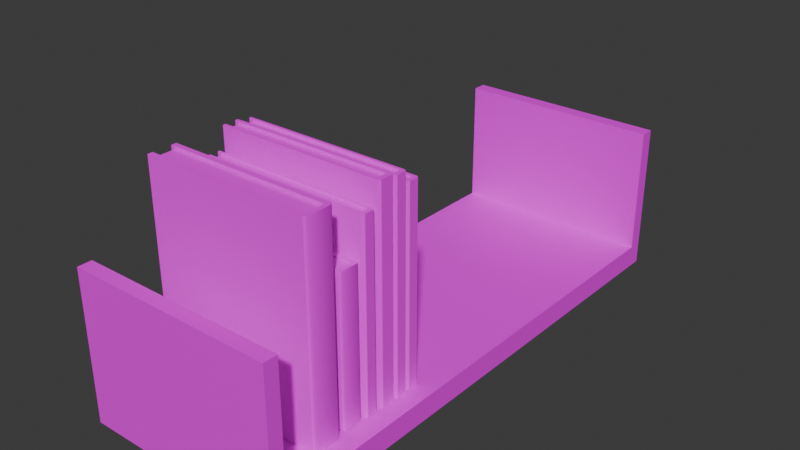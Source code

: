 # Source: bookcase2.blend  (saved by Blender 4.3.34; exported with 4.5.12 LTS)
import bpy
from mathutils import Matrix  # noqa: F401  (used for matrix-valued properties, if any)

bpy.ops.wm.read_factory_settings(use_empty=True)
scene = bpy.context.scene
scene.name = 'Scene'

# ---- collections
col_collection = bpy.data.collections.new('Collection'); scene.collection.children.link(col_collection)

# ---- images (referenced by path relative to the original .blend; pixels are not part of the script)
import os
ASSET_DIR = os.environ.get("B2B_ASSET_DIR", "")  # directory of the original .blend (textures are referenced by path, not embedded)
HERE = os.path.dirname(os.path.abspath(__file__))  # packed textures are extracted next to this script under _unpacked/

def load_image(name, relpath, width, height, colorspace="sRGB"):
    """Load a texture the original file referenced (path relative to the .blend, or extracted next to this script)."""
    p = next((c for c in (os.path.join(HERE, relpath), os.path.join(ASSET_DIR, relpath)) if relpath and os.path.exists(c)), "")
    if p:
        img = bpy.data.images.load(p, check_existing=True)
        img.name = name
    else:  # same state as the original file: an image datablock whose file is absent (Cycles renders it pink)
        img = bpy.data.images.new(name, width, height)
        img.source = "FILE"
        img.filepath = "//" + (relpath or name)
    img.colorspace_settings.name = colorspace
    return img
img_imphenziapalette01_png = load_image('ImphenziaPalette01.png', 'ImphenziaPalette01.png', 1024, 1024, 'sRGB')
img_imphenziapalette01_png_001 = load_image('ImphenziaPalette01.png.001', 'ImphenziaPalette01.png', 1024, 1024, 'sRGB')
img_imphenziapalette01_png_002 = load_image('ImphenziaPalette01.png.002', 'ImphenziaPalette01.png', 1024, 1024, 'sRGB')
img_imphenziapalette01_png_003 = load_image('ImphenziaPalette01.png.003', 'ImphenziaPalette01.png', 1024, 1024, 'sRGB')
img_imphenziapalette01_png_004 = load_image('ImphenziaPalette01.png.004', 'ImphenziaPalette01.png', 1024, 1024, 'sRGB')
img_imphenziapalette01_png_005 = load_image('ImphenziaPalette01.png.005', 'ImphenziaPalette01.png', 1024, 1024, 'sRGB')

# ---- materials (node trees are filled in below, after node groups)
mat_book_red = bpy.data.materials.new('book_red')
mat_book_red.alpha_threshold = 0.0
mat_book_red.roughness = 0.5
mat_book_red.line_color = (0.0, 0.0, 0.0, 1.0)
mat_bookcase = bpy.data.materials.new('bookcase')
mat_book_white = bpy.data.materials.new('book_white')
mat_book_white.alpha_threshold = 0.0
mat_book_white.roughness = 0.5
mat_book_white.line_color = (0.0, 0.0, 0.0, 1.0)
mat_book_blue = bpy.data.materials.new('book_blue')
mat_book_blue.alpha_threshold = 0.0
mat_book_blue.roughness = 0.5
mat_book_blue.line_color = (0.0, 0.0, 0.0, 1.0)
mat_book_green = bpy.data.materials.new('book_green')
mat_book_green.alpha_threshold = 0.0
mat_book_green.roughness = 0.5
mat_book_green.line_color = (0.0, 0.0, 0.0, 1.0)
mat_book_white_001 = bpy.data.materials.new('book_white.001')
mat_book_white_001.alpha_threshold = 0.0
mat_book_white_001.roughness = 0.5
mat_book_white_001.line_color = (0.0, 0.0, 0.0, 1.0)
mat_book_white_002 = bpy.data.materials.new('book_white.002')
mat_book_white_002.alpha_threshold = 0.0
mat_book_white_002.roughness = 0.5
mat_book_white_002.line_color = (0.0, 0.0, 0.0, 1.0)

# ---- node groups
ng_smooth_by_angle = bpy.data.node_groups.new('Smooth by Angle', 'GeometryNodeTree')
_s = ng_smooth_by_angle.interface.new_socket(name='Mesh', in_out='OUTPUT', socket_type='NodeSocketGeometry')
_s = ng_smooth_by_angle.interface.new_socket(name='Mesh', in_out='INPUT', socket_type='NodeSocketGeometry')
_s = ng_smooth_by_angle.interface.new_socket(name='Angle', in_out='INPUT', socket_type='NodeSocketFloat')
_s.subtype = 'ANGLE'
_s.default_value = 0.5236
_s.min_value = 0.0
_s.max_value = 3.142
_s.description = 'Maximum face angle for smooth edges'
_s = ng_smooth_by_angle.interface.new_socket(name='Ignore Sharpness', in_out='INPUT', socket_type='NodeSocketBool')
_s.force_non_field = True
ng_smooth_by_angle.description = 'Set the sharpness of mesh edges based on the angle between the neighboring faces'
ng_smooth_by_angle.is_modifier = True
_N = ng_smooth_by_angle.nodes; _L = ng_smooth_by_angle.links
n0 = _N.new('GeometryNodeSetShadeSmooth'); n0.name = 'Set Shade Smooth'; n0.location = (120, -80)
n0.domain = 'EDGE'
n1 = _N.new('GeometryNodeSetShadeSmooth'); n1.name = 'Set Shade Smooth.001'; n1.location = (300, -80)
n2 = _N.new('NodeGroupOutput'); n2.name = 'Group Output'; n2.location = (480, -80)
n3 = _N.new('GeometryNodeInputMeshEdgeAngle'); n3.name = 'Edge Angle'; n3.location = (-440, -240)
n4 = _N.new('NodeGroupInput'); n4.name = 'Group Input'; n4.location = (-80, -80)
n5 = _N.new('GeometryNodeInputEdgeSmooth'); n5.name = 'Is Edge Smooth'; n5.location = (-260, -120)
n6 = _N.new('GeometryNodeInputShadeSmooth'); n6.name = 'Is Shade Smooth'; n6.location = (-440, -397)
n7 = _N.new('FunctionNodeCompare'); n7.name = 'Compare'; n7.location = (-260, -260)
n7.operation = 'LESS_EQUAL'
n7.inputs[6].default_value = (0.0, 0.0, 0.0, 0.0)
n7.inputs[7].default_value = (0.0, 0.0, 0.0, 0.0)
n8 = _N.new('FunctionNodeBooleanMath'); n8.name = 'Boolean Math.001'; n8.location = (-80, -260)
n9 = _N.new('NodeGroupInput'); n9.name = 'Group Input.001'; n9.location = (-440, -329)
n10 = _N.new('NodeGroupInput'); n10.name = 'Group Input.002'; n10.location = (-259, -189)
n11 = _N.new('FunctionNodeBooleanMath'); n11.name = 'Boolean Math'; n11.location = (-80, -149)
n11.operation = 'OR'
n12 = _N.new('FunctionNodeBooleanMath'); n12.name = 'Boolean Math.002'; n12.location = (-260, -380)
n12.operation = 'OR'
n13 = _N.new('NodeGroupInput'); n13.name = 'Group Input.003'; n13.location = (-440, -460)
_L.new(n3.outputs[0], n7.inputs[0])
_L.new(n1.outputs[0], n2.inputs[0])
_L.new(n9.outputs[1], n7.inputs[1])
_L.new(n7.outputs[0], n8.inputs[0])
_L.new(n4.outputs[0], n0.inputs[0])
_L.new(n0.outputs[0], n1.inputs[0])
_L.new(n8.outputs[0], n0.inputs[2])
_L.new(n10.outputs[2], n11.inputs[1])
_L.new(n5.outputs[0], n11.inputs[0])
_L.new(n11.outputs[0], n0.inputs[1])
_L.new(n13.outputs[2], n12.inputs[1])
_L.new(n6.outputs[0], n12.inputs[0])
_L.new(n12.outputs[0], n8.inputs[1])
n2.is_active_output = True
ng_smooth_by_angle_001 = bpy.data.node_groups.new('Smooth by Angle.001', 'GeometryNodeTree')
_s = ng_smooth_by_angle_001.interface.new_socket(name='Mesh', in_out='OUTPUT', socket_type='NodeSocketGeometry')
_s = ng_smooth_by_angle_001.interface.new_socket(name='Mesh', in_out='INPUT', socket_type='NodeSocketGeometry')
_s = ng_smooth_by_angle_001.interface.new_socket(name='Angle', in_out='INPUT', socket_type='NodeSocketFloat')
_s.subtype = 'ANGLE'
_s.default_value = 0.5236
_s.min_value = 0.0
_s.max_value = 3.142
_s.description = 'Maximum face angle for smooth edges'
_s = ng_smooth_by_angle_001.interface.new_socket(name='Ignore Sharpness', in_out='INPUT', socket_type='NodeSocketBool')
_s.force_non_field = True
ng_smooth_by_angle_001.description = 'Set the sharpness of mesh edges based on the angle between the neighboring faces'
ng_smooth_by_angle_001.is_modifier = True
_N = ng_smooth_by_angle_001.nodes; _L = ng_smooth_by_angle_001.links
n0 = _N.new('GeometryNodeSetShadeSmooth'); n0.name = 'Set Shade Smooth'; n0.location = (120, -80)
n0.domain = 'EDGE'
n1 = _N.new('GeometryNodeSetShadeSmooth'); n1.name = 'Set Shade Smooth.001'; n1.location = (300, -80)
n2 = _N.new('NodeGroupOutput'); n2.name = 'Group Output'; n2.location = (480, -80)
n3 = _N.new('GeometryNodeInputMeshEdgeAngle'); n3.name = 'Edge Angle'; n3.location = (-440, -240)
n4 = _N.new('NodeGroupInput'); n4.name = 'Group Input'; n4.location = (-80, -80)
n5 = _N.new('GeometryNodeInputEdgeSmooth'); n5.name = 'Is Edge Smooth'; n5.location = (-260, -120)
n6 = _N.new('GeometryNodeInputShadeSmooth'); n6.name = 'Is Shade Smooth'; n6.location = (-440, -397)
n7 = _N.new('FunctionNodeCompare'); n7.name = 'Compare'; n7.location = (-260, -260)
n7.operation = 'LESS_EQUAL'
n7.inputs[6].default_value = (0.0, 0.0, 0.0, 0.0)
n7.inputs[7].default_value = (0.0, 0.0, 0.0, 0.0)
n8 = _N.new('FunctionNodeBooleanMath'); n8.name = 'Boolean Math.001'; n8.location = (-80, -260)
n9 = _N.new('NodeGroupInput'); n9.name = 'Group Input.001'; n9.location = (-440, -329)
n10 = _N.new('NodeGroupInput'); n10.name = 'Group Input.002'; n10.location = (-259, -189)
n11 = _N.new('FunctionNodeBooleanMath'); n11.name = 'Boolean Math'; n11.location = (-80, -149)
n11.operation = 'OR'
n12 = _N.new('FunctionNodeBooleanMath'); n12.name = 'Boolean Math.002'; n12.location = (-260, -380)
n12.operation = 'OR'
n13 = _N.new('NodeGroupInput'); n13.name = 'Group Input.003'; n13.location = (-440, -460)
_L.new(n3.outputs[0], n7.inputs[0])
_L.new(n1.outputs[0], n2.inputs[0])
_L.new(n9.outputs[1], n7.inputs[1])
_L.new(n7.outputs[0], n8.inputs[0])
_L.new(n4.outputs[0], n0.inputs[0])
_L.new(n0.outputs[0], n1.inputs[0])
_L.new(n8.outputs[0], n0.inputs[2])
_L.new(n10.outputs[2], n11.inputs[1])
_L.new(n5.outputs[0], n11.inputs[0])
_L.new(n11.outputs[0], n0.inputs[1])
_L.new(n13.outputs[2], n12.inputs[1])
_L.new(n6.outputs[0], n12.inputs[0])
_L.new(n12.outputs[0], n8.inputs[1])
n2.is_active_output = True
ng_smooth_by_angle_002 = bpy.data.node_groups.new('Smooth by Angle.002', 'GeometryNodeTree')
_s = ng_smooth_by_angle_002.interface.new_socket(name='Mesh', in_out='OUTPUT', socket_type='NodeSocketGeometry')
_s = ng_smooth_by_angle_002.interface.new_socket(name='Mesh', in_out='INPUT', socket_type='NodeSocketGeometry')
_s = ng_smooth_by_angle_002.interface.new_socket(name='Angle', in_out='INPUT', socket_type='NodeSocketFloat')
_s.subtype = 'ANGLE'
_s.default_value = 0.5236
_s.min_value = 0.0
_s.max_value = 3.142
_s.description = 'Maximum face angle for smooth edges'
_s = ng_smooth_by_angle_002.interface.new_socket(name='Ignore Sharpness', in_out='INPUT', socket_type='NodeSocketBool')
_s.force_non_field = True
ng_smooth_by_angle_002.description = 'Set the sharpness of mesh edges based on the angle between the neighboring faces'
ng_smooth_by_angle_002.is_modifier = True
_N = ng_smooth_by_angle_002.nodes; _L = ng_smooth_by_angle_002.links
n0 = _N.new('GeometryNodeSetShadeSmooth'); n0.name = 'Set Shade Smooth'; n0.location = (120, -80)
n0.domain = 'EDGE'
n1 = _N.new('GeometryNodeSetShadeSmooth'); n1.name = 'Set Shade Smooth.001'; n1.location = (300, -80)
n2 = _N.new('NodeGroupOutput'); n2.name = 'Group Output'; n2.location = (480, -80)
n3 = _N.new('GeometryNodeInputMeshEdgeAngle'); n3.name = 'Edge Angle'; n3.location = (-440, -240)
n4 = _N.new('NodeGroupInput'); n4.name = 'Group Input'; n4.location = (-80, -80)
n5 = _N.new('GeometryNodeInputEdgeSmooth'); n5.name = 'Is Edge Smooth'; n5.location = (-260, -120)
n6 = _N.new('GeometryNodeInputShadeSmooth'); n6.name = 'Is Shade Smooth'; n6.location = (-440, -397)
n7 = _N.new('FunctionNodeCompare'); n7.name = 'Compare'; n7.location = (-260, -260)
n7.operation = 'LESS_EQUAL'
n7.inputs[6].default_value = (0.0, 0.0, 0.0, 0.0)
n7.inputs[7].default_value = (0.0, 0.0, 0.0, 0.0)
n8 = _N.new('FunctionNodeBooleanMath'); n8.name = 'Boolean Math.001'; n8.location = (-80, -260)
n9 = _N.new('NodeGroupInput'); n9.name = 'Group Input.001'; n9.location = (-440, -329)
n10 = _N.new('NodeGroupInput'); n10.name = 'Group Input.002'; n10.location = (-259, -189)
n11 = _N.new('FunctionNodeBooleanMath'); n11.name = 'Boolean Math'; n11.location = (-80, -149)
n11.operation = 'OR'
n12 = _N.new('FunctionNodeBooleanMath'); n12.name = 'Boolean Math.002'; n12.location = (-260, -380)
n12.operation = 'OR'
n13 = _N.new('NodeGroupInput'); n13.name = 'Group Input.003'; n13.location = (-440, -460)
_L.new(n3.outputs[0], n7.inputs[0])
_L.new(n1.outputs[0], n2.inputs[0])
_L.new(n9.outputs[1], n7.inputs[1])
_L.new(n7.outputs[0], n8.inputs[0])
_L.new(n4.outputs[0], n0.inputs[0])
_L.new(n0.outputs[0], n1.inputs[0])
_L.new(n8.outputs[0], n0.inputs[2])
_L.new(n10.outputs[2], n11.inputs[1])
_L.new(n5.outputs[0], n11.inputs[0])
_L.new(n11.outputs[0], n0.inputs[1])
_L.new(n13.outputs[2], n12.inputs[1])
_L.new(n6.outputs[0], n12.inputs[0])
_L.new(n12.outputs[0], n8.inputs[1])
n2.is_active_output = True
ng_smooth_by_angle_003 = bpy.data.node_groups.new('Smooth by Angle.003', 'GeometryNodeTree')
_s = ng_smooth_by_angle_003.interface.new_socket(name='Mesh', in_out='OUTPUT', socket_type='NodeSocketGeometry')
_s = ng_smooth_by_angle_003.interface.new_socket(name='Mesh', in_out='INPUT', socket_type='NodeSocketGeometry')
_s = ng_smooth_by_angle_003.interface.new_socket(name='Angle', in_out='INPUT', socket_type='NodeSocketFloat')
_s.subtype = 'ANGLE'
_s.default_value = 0.5236
_s.min_value = 0.0
_s.max_value = 3.142
_s.description = 'Maximum face angle for smooth edges'
_s = ng_smooth_by_angle_003.interface.new_socket(name='Ignore Sharpness', in_out='INPUT', socket_type='NodeSocketBool')
_s.force_non_field = True
ng_smooth_by_angle_003.description = 'Set the sharpness of mesh edges based on the angle between the neighboring faces'
ng_smooth_by_angle_003.is_modifier = True
_N = ng_smooth_by_angle_003.nodes; _L = ng_smooth_by_angle_003.links
n0 = _N.new('GeometryNodeSetShadeSmooth'); n0.name = 'Set Shade Smooth'; n0.location = (120, -80)
n0.domain = 'EDGE'
n1 = _N.new('GeometryNodeSetShadeSmooth'); n1.name = 'Set Shade Smooth.001'; n1.location = (300, -80)
n2 = _N.new('NodeGroupOutput'); n2.name = 'Group Output'; n2.location = (480, -80)
n3 = _N.new('GeometryNodeInputMeshEdgeAngle'); n3.name = 'Edge Angle'; n3.location = (-440, -240)
n4 = _N.new('NodeGroupInput'); n4.name = 'Group Input'; n4.location = (-80, -80)
n5 = _N.new('GeometryNodeInputEdgeSmooth'); n5.name = 'Is Edge Smooth'; n5.location = (-260, -120)
n6 = _N.new('GeometryNodeInputShadeSmooth'); n6.name = 'Is Shade Smooth'; n6.location = (-440, -397)
n7 = _N.new('FunctionNodeCompare'); n7.name = 'Compare'; n7.location = (-260, -260)
n7.operation = 'LESS_EQUAL'
n7.inputs[6].default_value = (0.0, 0.0, 0.0, 0.0)
n7.inputs[7].default_value = (0.0, 0.0, 0.0, 0.0)
n8 = _N.new('FunctionNodeBooleanMath'); n8.name = 'Boolean Math.001'; n8.location = (-80, -260)
n9 = _N.new('NodeGroupInput'); n9.name = 'Group Input.001'; n9.location = (-440, -329)
n10 = _N.new('NodeGroupInput'); n10.name = 'Group Input.002'; n10.location = (-259, -189)
n11 = _N.new('FunctionNodeBooleanMath'); n11.name = 'Boolean Math'; n11.location = (-80, -149)
n11.operation = 'OR'
n12 = _N.new('FunctionNodeBooleanMath'); n12.name = 'Boolean Math.002'; n12.location = (-260, -380)
n12.operation = 'OR'
n13 = _N.new('NodeGroupInput'); n13.name = 'Group Input.003'; n13.location = (-440, -460)
_L.new(n3.outputs[0], n7.inputs[0])
_L.new(n1.outputs[0], n2.inputs[0])
_L.new(n9.outputs[1], n7.inputs[1])
_L.new(n7.outputs[0], n8.inputs[0])
_L.new(n4.outputs[0], n0.inputs[0])
_L.new(n0.outputs[0], n1.inputs[0])
_L.new(n8.outputs[0], n0.inputs[2])
_L.new(n10.outputs[2], n11.inputs[1])
_L.new(n5.outputs[0], n11.inputs[0])
_L.new(n11.outputs[0], n0.inputs[1])
_L.new(n13.outputs[2], n12.inputs[1])
_L.new(n6.outputs[0], n12.inputs[0])
_L.new(n12.outputs[0], n8.inputs[1])
n2.is_active_output = True
ng_smooth_by_angle_004 = bpy.data.node_groups.new('Smooth by Angle.004', 'GeometryNodeTree')
_s = ng_smooth_by_angle_004.interface.new_socket(name='Mesh', in_out='OUTPUT', socket_type='NodeSocketGeometry')
_s = ng_smooth_by_angle_004.interface.new_socket(name='Mesh', in_out='INPUT', socket_type='NodeSocketGeometry')
_s = ng_smooth_by_angle_004.interface.new_socket(name='Angle', in_out='INPUT', socket_type='NodeSocketFloat')
_s.subtype = 'ANGLE'
_s.default_value = 0.5236
_s.min_value = 0.0
_s.max_value = 3.142
_s.description = 'Maximum face angle for smooth edges'
_s = ng_smooth_by_angle_004.interface.new_socket(name='Ignore Sharpness', in_out='INPUT', socket_type='NodeSocketBool')
_s.force_non_field = True
ng_smooth_by_angle_004.description = 'Set the sharpness of mesh edges based on the angle between the neighboring faces'
ng_smooth_by_angle_004.is_modifier = True
_N = ng_smooth_by_angle_004.nodes; _L = ng_smooth_by_angle_004.links
n0 = _N.new('GeometryNodeSetShadeSmooth'); n0.name = 'Set Shade Smooth'; n0.location = (120, -80)
n0.domain = 'EDGE'
n1 = _N.new('GeometryNodeSetShadeSmooth'); n1.name = 'Set Shade Smooth.001'; n1.location = (300, -80)
n2 = _N.new('NodeGroupOutput'); n2.name = 'Group Output'; n2.location = (480, -80)
n3 = _N.new('GeometryNodeInputMeshEdgeAngle'); n3.name = 'Edge Angle'; n3.location = (-440, -240)
n4 = _N.new('NodeGroupInput'); n4.name = 'Group Input'; n4.location = (-80, -80)
n5 = _N.new('GeometryNodeInputEdgeSmooth'); n5.name = 'Is Edge Smooth'; n5.location = (-260, -120)
n6 = _N.new('GeometryNodeInputShadeSmooth'); n6.name = 'Is Shade Smooth'; n6.location = (-440, -397)
n7 = _N.new('FunctionNodeCompare'); n7.name = 'Compare'; n7.location = (-260, -260)
n7.operation = 'LESS_EQUAL'
n7.inputs[6].default_value = (0.0, 0.0, 0.0, 0.0)
n7.inputs[7].default_value = (0.0, 0.0, 0.0, 0.0)
n8 = _N.new('FunctionNodeBooleanMath'); n8.name = 'Boolean Math.001'; n8.location = (-80, -260)
n9 = _N.new('NodeGroupInput'); n9.name = 'Group Input.001'; n9.location = (-440, -329)
n10 = _N.new('NodeGroupInput'); n10.name = 'Group Input.002'; n10.location = (-259, -189)
n11 = _N.new('FunctionNodeBooleanMath'); n11.name = 'Boolean Math'; n11.location = (-80, -149)
n11.operation = 'OR'
n12 = _N.new('FunctionNodeBooleanMath'); n12.name = 'Boolean Math.002'; n12.location = (-260, -380)
n12.operation = 'OR'
n13 = _N.new('NodeGroupInput'); n13.name = 'Group Input.003'; n13.location = (-440, -460)
_L.new(n3.outputs[0], n7.inputs[0])
_L.new(n1.outputs[0], n2.inputs[0])
_L.new(n9.outputs[1], n7.inputs[1])
_L.new(n7.outputs[0], n8.inputs[0])
_L.new(n4.outputs[0], n0.inputs[0])
_L.new(n0.outputs[0], n1.inputs[0])
_L.new(n8.outputs[0], n0.inputs[2])
_L.new(n10.outputs[2], n11.inputs[1])
_L.new(n5.outputs[0], n11.inputs[0])
_L.new(n11.outputs[0], n0.inputs[1])
_L.new(n13.outputs[2], n12.inputs[1])
_L.new(n6.outputs[0], n12.inputs[0])
_L.new(n12.outputs[0], n8.inputs[1])
n2.is_active_output = True
ng_smooth_by_angle_005 = bpy.data.node_groups.new('Smooth by Angle.005', 'GeometryNodeTree')
_s = ng_smooth_by_angle_005.interface.new_socket(name='Mesh', in_out='OUTPUT', socket_type='NodeSocketGeometry')
_s = ng_smooth_by_angle_005.interface.new_socket(name='Mesh', in_out='INPUT', socket_type='NodeSocketGeometry')
_s = ng_smooth_by_angle_005.interface.new_socket(name='Angle', in_out='INPUT', socket_type='NodeSocketFloat')
_s.subtype = 'ANGLE'
_s.default_value = 0.5236
_s.min_value = 0.0
_s.max_value = 3.142
_s.description = 'Maximum face angle for smooth edges'
_s = ng_smooth_by_angle_005.interface.new_socket(name='Ignore Sharpness', in_out='INPUT', socket_type='NodeSocketBool')
_s.force_non_field = True
ng_smooth_by_angle_005.description = 'Set the sharpness of mesh edges based on the angle between the neighboring faces'
ng_smooth_by_angle_005.is_modifier = True
_N = ng_smooth_by_angle_005.nodes; _L = ng_smooth_by_angle_005.links
n0 = _N.new('GeometryNodeSetShadeSmooth'); n0.name = 'Set Shade Smooth'; n0.location = (120, -80)
n0.domain = 'EDGE'
n1 = _N.new('GeometryNodeSetShadeSmooth'); n1.name = 'Set Shade Smooth.001'; n1.location = (300, -80)
n2 = _N.new('NodeGroupOutput'); n2.name = 'Group Output'; n2.location = (480, -80)
n3 = _N.new('GeometryNodeInputMeshEdgeAngle'); n3.name = 'Edge Angle'; n3.location = (-440, -240)
n4 = _N.new('NodeGroupInput'); n4.name = 'Group Input'; n4.location = (-80, -80)
n5 = _N.new('GeometryNodeInputEdgeSmooth'); n5.name = 'Is Edge Smooth'; n5.location = (-260, -120)
n6 = _N.new('GeometryNodeInputShadeSmooth'); n6.name = 'Is Shade Smooth'; n6.location = (-440, -397)
n7 = _N.new('FunctionNodeCompare'); n7.name = 'Compare'; n7.location = (-260, -260)
n7.operation = 'LESS_EQUAL'
n7.inputs[6].default_value = (0.0, 0.0, 0.0, 0.0)
n7.inputs[7].default_value = (0.0, 0.0, 0.0, 0.0)
n8 = _N.new('FunctionNodeBooleanMath'); n8.name = 'Boolean Math.001'; n8.location = (-80, -260)
n9 = _N.new('NodeGroupInput'); n9.name = 'Group Input.001'; n9.location = (-440, -329)
n10 = _N.new('NodeGroupInput'); n10.name = 'Group Input.002'; n10.location = (-259, -189)
n11 = _N.new('FunctionNodeBooleanMath'); n11.name = 'Boolean Math'; n11.location = (-80, -149)
n11.operation = 'OR'
n12 = _N.new('FunctionNodeBooleanMath'); n12.name = 'Boolean Math.002'; n12.location = (-260, -380)
n12.operation = 'OR'
n13 = _N.new('NodeGroupInput'); n13.name = 'Group Input.003'; n13.location = (-440, -460)
_L.new(n3.outputs[0], n7.inputs[0])
_L.new(n1.outputs[0], n2.inputs[0])
_L.new(n9.outputs[1], n7.inputs[1])
_L.new(n7.outputs[0], n8.inputs[0])
_L.new(n4.outputs[0], n0.inputs[0])
_L.new(n0.outputs[0], n1.inputs[0])
_L.new(n8.outputs[0], n0.inputs[2])
_L.new(n10.outputs[2], n11.inputs[1])
_L.new(n5.outputs[0], n11.inputs[0])
_L.new(n11.outputs[0], n0.inputs[1])
_L.new(n13.outputs[2], n12.inputs[1])
_L.new(n6.outputs[0], n12.inputs[0])
_L.new(n12.outputs[0], n8.inputs[1])
n2.is_active_output = True

# ---- material node trees
mat_book_red.use_nodes = True; mat_book_red.node_tree.nodes.clear()
_N = mat_book_red.node_tree.nodes; _L = mat_book_red.node_tree.links
n0 = _N.new('ShaderNodeOutputMaterial'); n0.name = 'Material Output'; n0.location = (300, 300)
n1 = _N.new('ShaderNodeBsdfPrincipled'); n1.name = 'Principled BSDF'; n1.location = (10, 300)
n1.inputs[2].default_value = 1.0
n1.inputs[3].default_value = 1.45
n2 = _N.new('ShaderNodeTexImage'); n2.name = 'Image Texture'; n2.location = (-309, 275)
n2.image = img_imphenziapalette01_png
n2.interpolation = 'Closest'
_L.new(n1.outputs[0], n0.inputs[0])
_L.new(n2.outputs[0], n1.inputs[0])
n0.is_active_output = True
mat_bookcase.use_nodes = True; mat_bookcase.node_tree.nodes.clear()
_N = mat_bookcase.node_tree.nodes; _L = mat_bookcase.node_tree.links
n0 = _N.new('ShaderNodeBsdfPrincipled'); n0.name = 'Principled BSDF'; n0.location = (10, 300)
n1 = _N.new('ShaderNodeOutputMaterial'); n1.name = 'Material Output'; n1.location = (300, 300)
n2 = _N.new('ShaderNodeTexImage'); n2.name = 'Image Texture'; n2.location = (-309, 264)
n2.image = img_imphenziapalette01_png
n2.interpolation = 'Closest'
_L.new(n0.outputs[0], n1.inputs[0])
_L.new(n2.outputs[0], n0.inputs[0])
n1.is_active_output = True
mat_book_white.use_nodes = True; mat_book_white.node_tree.nodes.clear()
_N = mat_book_white.node_tree.nodes; _L = mat_book_white.node_tree.links
n0 = _N.new('ShaderNodeOutputMaterial'); n0.name = 'Material Output'; n0.location = (300, 300)
n1 = _N.new('ShaderNodeBsdfPrincipled'); n1.name = 'Principled BSDF'; n1.location = (10, 300)
n1.inputs[2].default_value = 1.0
n1.inputs[3].default_value = 1.45
n2 = _N.new('ShaderNodeTexImage'); n2.name = 'Image Texture'; n2.location = (-309, 275)
n2.image = img_imphenziapalette01_png_001
n2.interpolation = 'Closest'
_L.new(n1.outputs[0], n0.inputs[0])
_L.new(n2.outputs[0], n1.inputs[0])
n0.is_active_output = True
mat_book_blue.use_nodes = True; mat_book_blue.node_tree.nodes.clear()
_N = mat_book_blue.node_tree.nodes; _L = mat_book_blue.node_tree.links
n0 = _N.new('ShaderNodeOutputMaterial'); n0.name = 'Material Output'; n0.location = (300, 300)
n1 = _N.new('ShaderNodeBsdfPrincipled'); n1.name = 'Principled BSDF'; n1.location = (10, 300)
n1.inputs[2].default_value = 1.0
n1.inputs[3].default_value = 1.45
n2 = _N.new('ShaderNodeTexImage'); n2.name = 'Image Texture'; n2.location = (-309, 275)
n2.image = img_imphenziapalette01_png_002
n2.interpolation = 'Closest'
_L.new(n1.outputs[0], n0.inputs[0])
_L.new(n2.outputs[0], n1.inputs[0])
n0.is_active_output = True
mat_book_green.use_nodes = True; mat_book_green.node_tree.nodes.clear()
_N = mat_book_green.node_tree.nodes; _L = mat_book_green.node_tree.links
n0 = _N.new('ShaderNodeOutputMaterial'); n0.name = 'Material Output'; n0.location = (300, 300)
n1 = _N.new('ShaderNodeBsdfPrincipled'); n1.name = 'Principled BSDF'; n1.location = (10, 300)
n1.inputs[2].default_value = 1.0
n1.inputs[3].default_value = 1.45
n2 = _N.new('ShaderNodeTexImage'); n2.name = 'Image Texture'; n2.location = (-309, 275)
n2.image = img_imphenziapalette01_png_003
n2.interpolation = 'Closest'
_L.new(n1.outputs[0], n0.inputs[0])
_L.new(n2.outputs[0], n1.inputs[0])
n0.is_active_output = True
mat_book_white_001.use_nodes = True; mat_book_white_001.node_tree.nodes.clear()
_N = mat_book_white_001.node_tree.nodes; _L = mat_book_white_001.node_tree.links
n0 = _N.new('ShaderNodeOutputMaterial'); n0.name = 'Material Output'; n0.location = (300, 300)
n1 = _N.new('ShaderNodeBsdfPrincipled'); n1.name = 'Principled BSDF'; n1.location = (10, 300)
n1.inputs[2].default_value = 1.0
n1.inputs[3].default_value = 1.45
n2 = _N.new('ShaderNodeTexImage'); n2.name = 'Image Texture'; n2.location = (-309, 275)
n2.image = img_imphenziapalette01_png_004
n2.interpolation = 'Closest'
_L.new(n1.outputs[0], n0.inputs[0])
_L.new(n2.outputs[0], n1.inputs[0])
n0.is_active_output = True
mat_book_white_002.use_nodes = True; mat_book_white_002.node_tree.nodes.clear()
_N = mat_book_white_002.node_tree.nodes; _L = mat_book_white_002.node_tree.links
n0 = _N.new('ShaderNodeOutputMaterial'); n0.name = 'Material Output'; n0.location = (300, 300)
n1 = _N.new('ShaderNodeBsdfPrincipled'); n1.name = 'Principled BSDF'; n1.location = (10, 300)
n1.inputs[2].default_value = 1.0
n1.inputs[3].default_value = 1.45
n2 = _N.new('ShaderNodeTexImage'); n2.name = 'Image Texture'; n2.location = (-309, 275)
n2.image = img_imphenziapalette01_png_005
n2.interpolation = 'Closest'
_L.new(n1.outputs[0], n0.inputs[0])
_L.new(n2.outputs[0], n1.inputs[0])
n0.is_active_output = True

# ---- world
world_world = bpy.data.worlds.new('World'); scene.world = world_world
world_world.use_nodes = True; world_world.node_tree.nodes.clear()
_N = world_world.node_tree.nodes; _L = world_world.node_tree.links
n0 = _N.new('ShaderNodeOutputWorld'); n0.name = 'World Output'; n0.location = (300, 300)
n1 = _N.new('ShaderNodeBackground'); n1.name = 'Background'; n1.location = (10, 300)
n1.inputs[0].default_value = (0.05088, 0.05088, 0.05088, 1.0)
_L.new(n1.outputs[0], n0.inputs[0])
n0.is_active_output = True
world_world.color = (0.05088, 0.05088, 0.05088)
world_world.sun_shadow_jitter_overblur = 0.0

# ---- meshes
me_cube_001 = bpy.data.meshes.new('Cube.001')
me_cube_001.from_pydata([(-0.4501, -0.07643, -0.5474), (-0.4501, -0.04894, 0.5474), (-0.4501, 0.07643, -0.5474), (-0.4501, 0.07643, 0.5474), (0.4297, -0.04894, -0.5474), (0.4297, -0.04894, 0.5474), (0.4297, 0.04894, -0.5474), (0.4297, 0.04894, 0.5474), (-0.4501, -0.04894, -0.5474), (-0.4501, -0.07643, 0.5474), (-0.4501, 0.04894, 0.5474), (-0.4501, 0.04894, -0.5474), (0.4373, 0.07643, -0.5474), (0.4533, 0.05822, -0.5474), (0.4408, 0.06389, -0.5474), (0.4463, 0.07109, -0.5474), (0.4533, 0.05822, 0.5474), (0.4373, 0.07643, 0.5474), (0.4408, 0.06389, 0.5474), (0.4463, 0.07109, 0.5474), (0.4533, -0.05822, -0.5474), (0.4373, -0.07643, -0.5474), (0.4408, -0.06389, -0.5474), (0.4463, -0.07109, -0.5474), (0.4373, -0.07643, 0.5474), (0.4533, -0.05822, 0.5474), (0.4408, -0.06389, 0.5474), (0.4463, -0.07109, 0.5474), (-0.4292, -0.04765, 0.5329), (0.4333, -0.04765, -0.5329), (0.4333, -0.04765, 0.5329), (0.4333, 0.04765, -0.5329), (0.4333, 0.04765, 0.5329), (-0.4292, -0.04765, -0.5329), (-0.4292, 0.04765, 0.5329), (-0.4292, 0.04765, -0.5329)], [], [(13, 16, 25, 20), (4, 6, 14, 13, 20, 22), (8, 4, 22, 21, 0), (1, 8, 0, 9), (11, 10, 3, 2), (2, 3, 17, 12), (7, 5, 26, 25, 16, 18), (10, 7, 18, 17, 3), (21, 24, 9, 0), (5, 1, 9, 24, 26), (10, 11, 6, 7), (1, 5, 4, 8), (4, 5, 7, 6), (12, 15, 14), (15, 13, 14), (16, 19, 18), (19, 17, 18), (20, 23, 22), (23, 21, 22), (24, 27, 26), (27, 25, 26), (16, 13, 15, 19), (19, 15, 12, 17), (24, 21, 23, 27), (27, 23, 20, 25), (6, 11, 2, 12, 14), (33, 28, 34, 35), (35, 31, 29, 33), (32, 34, 28, 30)])
me_cube_001.polygons.foreach_set('use_smooth', [True] * 29)
_uv = me_cube_001.uv_layers.new(name='UVMap')
_uv.uv.foreach_set('vector', [0.4473, 0.6699, 0.4473, 0.6699, 0.4473, 0.6699, 0.4473, 0.6699, 0.4473, 0.6699, 0.4473, 0.6699, 0.4473, 0.6699, 0.4473, 0.6699, 0.4473, 0.6699, 0.4473, 0.6699, 0.4473, 0.6699, 0.4473, 0.6699, 0.4473, 0.6699, 0.4473, 0.6699, 0.4473, 0.6699, 0.4473, 0.6699, 0.4473, 0.6699, 0.4473, 0.6699, 0.4473, 0.6699, 0.4473, 0.6699, 0.4473, 0.6699, 0.4473, 0.6699, 0.4473, 0.6699, 0.4473, 0.6699, 0.4473, 0.6699, 0.4473, 0.6699, 0.4473, 0.6699, 0.4473, 0.6699, 0.4473, 0.6699, 0.4473, 0.6699, 0.4473, 0.6699, 0.4473, 0.6699, 0.4473, 0.6699, 0.4473, 0.6699, 0.4473, 0.6699, 0.4473, 0.6699, 0.4473, 0.6699, 0.4473, 0.6699, 0.4473, 0.6699, 0.4473, 0.6699, 0.4473, 0.6699, 0.4473, 0.6699, 0.4473, 0.6699, 0.4473, 0.6699, 0.4473, 0.6699, 0.4473, 0.6699, 0.4473, 0.6699, 0.4473, 0.6699, 0.4473, 0.6699, 0.4473, 0.6699, 0.4473, 0.6699, 0.4473, 0.6699, 0.4473, 0.6699, 0.4473, 0.6699, 0.4473, 0.6699, 0.4473, 0.6699, 0.4473, 0.6699, 0.4473, 0.6699, 0.4473, 0.6699, 0.4473, 0.6699, 0.4473, 0.6699, 0.4473, 0.6699, 0.4473, 0.6699, 0.4473, 0.6699, 0.4473, 0.6699, 0.4473, 0.6699, 0.4473, 0.6699, 0.4473, 0.6699, 0.4473, 0.6699, 0.4473, 0.6699, 0.4473, 0.6699, 0.4473, 0.6699, 0.4473, 0.6699, 0.4473, 0.6699, 0.4473, 0.6699, 0.4473, 0.6699, 0.4473, 0.6699, 0.4473, 0.6699, 0.4473, 0.6699, 0.4473, 0.6699, 0.4473, 0.6699, 0.4473, 0.6699, 0.4473, 0.6699, 0.4473, 0.6699, 0.4473, 0.6699, 0.4473, 0.6699, 0.4473, 0.6699, 0.4473, 0.6699, 0.4473, 0.6699, 0.4473, 0.6699, 0.4473, 0.6699, 0.4473, 0.6699, 0.4473, 0.6699, 0.4473, 0.6699, 0.4473, 0.6699, 0.4473, 0.6699, 0.4473, 0.6699, 0.4473, 0.6699, 0.4473, 0.6699, 0.4473, 0.6699, 0.4473, 0.6699, 0.4473, 0.6699, 0.4473, 0.6699, 0.4473, 0.6699, 0.05664, 0.9062, 0.05664, 0.9062, 0.05664, 0.9062, 0.05664, 0.9062, 0.05664, 0.9062, 0.05664, 0.9062, 0.05664, 0.9062, 0.05664, 0.9062, 0.05664, 0.9062, 0.05664, 0.9062, 0.05664, 0.9062, 0.05664, 0.9062])
me_cube_001.materials.append(mat_book_red)
me_cube_001.update()
me_cube_003 = bpy.data.meshes.new('Cube.003')
me_cube_003.from_pydata([(-0.5493, -1.423, -0.05881), (-0.5493, -1.423, 0.05881), (-0.5493, 1.423, -0.05881), (-0.5493, 1.423, 0.05881), (0.5493, -1.423, -0.05881), (0.5493, -1.423, 0.05881), (0.5493, 1.423, -0.05881), (0.5493, 1.423, 0.05881), (-0.5493, 1.348, -0.05881), (-0.5493, -1.348, -0.05881), (-0.5493, -1.348, 0.05881), (-0.5493, 1.348, 0.05881), (0.5493, -1.348, -0.05881), (0.5493, 1.348, -0.05881), (0.5493, 1.348, 0.05881), (0.5493, -1.348, 0.05881), (-0.5493, 1.348, 0.7337), (-0.5493, 1.423, 0.7337), (0.5493, 1.423, 0.7337), (0.5493, 1.348, 0.7337), (0.5493, -1.348, 0.7337), (0.5493, -1.423, 0.7337), (-0.5493, -1.423, 0.7337), (-0.5493, -1.348, 0.7337)], [], [(8, 11, 3, 2), (2, 3, 7, 6), (12, 15, 5, 4), (4, 5, 1, 0), (9, 12, 4, 0), (10, 1, 22, 23), (11, 14, 19, 16), (14, 11, 10, 15), (2, 6, 13, 8), (8, 13, 12, 9), (6, 7, 14, 13), (13, 14, 15, 12), (0, 1, 10, 9), (9, 10, 11, 8), (18, 17, 16, 19), (14, 7, 18, 19), (7, 3, 17, 18), (3, 11, 16, 17), (20, 23, 22, 21), (15, 10, 23, 20), (5, 15, 20, 21), (1, 5, 21, 22)])
_uv = me_cube_003.uv_layers.new(name='UVMap')
_uv.uv.foreach_set('vector', [0.1875, 0.5566, 0.1875, 0.5566, 0.1875, 0.5566, 0.1875, 0.5566, 0.1875, 0.5566, 0.1875, 0.5566, 0.1875, 0.5566, 0.1875, 0.5566, 0.1875, 0.5566, 0.1875, 0.5566, 0.1875, 0.5566, 0.1875, 0.5566, 0.1875, 0.5566, 0.1875, 0.5566, 0.1875, 0.5566, 0.1875, 0.5566, 0.1875, 0.5566, 0.1875, 0.5566, 0.1875, 0.5566, 0.1875, 0.5566, 0.1875, 0.5566, 0.1875, 0.5566, 0.1875, 0.5566, 0.1875, 0.5566, 0.1875, 0.5566, 0.1875, 0.5566, 0.1875, 0.5566, 0.1875, 0.5566, 0.1875, 0.5566, 0.1875, 0.5566, 0.1875, 0.5566, 0.1875, 0.5566, 0.1875, 0.5566, 0.1875, 0.5566, 0.1875, 0.5566, 0.1875, 0.5566, 0.1875, 0.5566, 0.1875, 0.5566, 0.1875, 0.5566, 0.1875, 0.5566, 0.1875, 0.5566, 0.1875, 0.5566, 0.1875, 0.5566, 0.1875, 0.5566, 0.1875, 0.5566, 0.1875, 0.5566, 0.1875, 0.5566, 0.1875, 0.5566, 0.1875, 0.5566, 0.1875, 0.5566, 0.1875, 0.5566, 0.1875, 0.5566, 0.1875, 0.5566, 0.1875, 0.5566, 0.1875, 0.5566, 0.1875, 0.5566, 0.1875, 0.5566, 0.1875, 0.5566, 0.1875, 0.5566, 0.1875, 0.5566, 0.1875, 0.5566, 0.1875, 0.5566, 0.1875, 0.5566, 0.1875, 0.5566, 0.1875, 0.5566, 0.1875, 0.5566, 0.1875, 0.5566, 0.1875, 0.5566, 0.1875, 0.5566, 0.1875, 0.5566, 0.1875, 0.5566, 0.1875, 0.5566, 0.1875, 0.5566, 0.1875, 0.5566, 0.1875, 0.5566, 0.1875, 0.5566, 0.1875, 0.5566, 0.1875, 0.5566, 0.1875, 0.5566, 0.1875, 0.5566, 0.1875, 0.5566, 0.1875, 0.5566, 0.1875, 0.5566, 0.1875, 0.5566, 0.1875, 0.5566, 0.1875, 0.5566, 0.1875, 0.5566, 0.1875, 0.5566])
me_cube_003.materials.append(mat_bookcase)
me_cube_003.update()
me_cube_004 = bpy.data.meshes.new('Cube.004')
me_cube_004.from_pydata([(-0.4501, -0.03389, -0.4901), (-0.4501, -0.0217, 0.4901), (-0.4501, 0.03389, -0.4901), (-0.4501, 0.03389, 0.4901), (0.4297, -0.0217, -0.4901), (0.4297, -0.0217, 0.4901), (0.4297, 0.0217, -0.4901), (0.4297, 0.0217, 0.4901), (-0.4501, -0.0217, -0.4901), (-0.4501, -0.03389, 0.4901), (-0.4501, 0.0217, 0.4901), (-0.4501, 0.0217, -0.4901), (0.4373, 0.03389, -0.4901), (0.4533, 0.02582, -0.4901), (0.4408, 0.02833, -0.4901), (0.4463, 0.03153, -0.4901), (0.4533, 0.02582, 0.4901), (0.4373, 0.03389, 0.4901), (0.4408, 0.02833, 0.4901), (0.4463, 0.03153, 0.4901), (0.4533, -0.02582, -0.4901), (0.4373, -0.03389, -0.4901), (0.4408, -0.02833, -0.4901), (0.4463, -0.03153, -0.4901), (0.4373, -0.03389, 0.4901), (0.4533, -0.02582, 0.4901), (0.4408, -0.02833, 0.4901), (0.4463, -0.03153, 0.4901), (-0.4292, -0.02113, 0.4771), (0.4333, -0.02113, -0.4771), (0.4333, -0.02113, 0.4771), (0.4333, 0.02113, -0.4771), (0.4333, 0.02113, 0.4771), (-0.4292, -0.02113, -0.4771), (-0.4292, 0.02113, 0.4771), (-0.4292, 0.02113, -0.4771)], [], [(13, 16, 25, 20), (4, 6, 14, 13, 20, 22), (8, 4, 22, 21, 0), (1, 8, 0, 9), (11, 10, 3, 2), (2, 3, 17, 12), (7, 5, 26, 25, 16, 18), (10, 7, 18, 17, 3), (21, 24, 9, 0), (5, 1, 9, 24, 26), (10, 11, 6, 7), (1, 5, 4, 8), (4, 5, 7, 6), (12, 15, 14), (15, 13, 14), (16, 19, 18), (19, 17, 18), (20, 23, 22), (23, 21, 22), (24, 27, 26), (27, 25, 26), (16, 13, 15, 19), (19, 15, 12, 17), (24, 21, 23, 27), (27, 23, 20, 25), (6, 11, 2, 12, 14), (33, 28, 34, 35), (35, 31, 29, 33), (32, 34, 28, 30)])
me_cube_004.polygons.foreach_set('use_smooth', [True] * 29)
_uv = me_cube_004.uv_layers.new(name='UVMap')
_uv.uv.foreach_set('vector', [0.3418, 0.9395, 0.3418, 0.9395, 0.3418, 0.9395, 0.3418, 0.9395, 0.3418, 0.9395, 0.3418, 0.9395, 0.3418, 0.9395, 0.3418, 0.9395, 0.3418, 0.9395, 0.3418, 0.9395, 0.3418, 0.9395, 0.3418, 0.9395, 0.3418, 0.9395, 0.3418, 0.9395, 0.3418, 0.9395, 0.3418, 0.9395, 0.3418, 0.9395, 0.3418, 0.9395, 0.3418, 0.9395, 0.3418, 0.9395, 0.3418, 0.9395, 0.3418, 0.9395, 0.3418, 0.9395, 0.3418, 0.9395, 0.3418, 0.9395, 0.3418, 0.9395, 0.3418, 0.9395, 0.3418, 0.9395, 0.3418, 0.9395, 0.3418, 0.9395, 0.3418, 0.9395, 0.3418, 0.9395, 0.3418, 0.9395, 0.3418, 0.9395, 0.3418, 0.9395, 0.3418, 0.9395, 0.3418, 0.9395, 0.3418, 0.9395, 0.3418, 0.9395, 0.3418, 0.9395, 0.3418, 0.9395, 0.3418, 0.9395, 0.3418, 0.9395, 0.3418, 0.9395, 0.3418, 0.9395, 0.3418, 0.9395, 0.3418, 0.9395, 0.3418, 0.9395, 0.3418, 0.9395, 0.3418, 0.9395, 0.3418, 0.9395, 0.3418, 0.9395, 0.3418, 0.9395, 0.3418, 0.9395, 0.3418, 0.9395, 0.3418, 0.9395, 0.3418, 0.9395, 0.3418, 0.9395, 0.3418, 0.9395, 0.3418, 0.9395, 0.3418, 0.9395, 0.3418, 0.9395, 0.3418, 0.9395, 0.3418, 0.9395, 0.3418, 0.9395, 0.3418, 0.9395, 0.3418, 0.9395, 0.3418, 0.9395, 0.3418, 0.9395, 0.3418, 0.9395, 0.3418, 0.9395, 0.3418, 0.9395, 0.3418, 0.9395, 0.3418, 0.9395, 0.3418, 0.9395, 0.3418, 0.9395, 0.3418, 0.9395, 0.3418, 0.9395, 0.3418, 0.9395, 0.3418, 0.9395, 0.3418, 0.9395, 0.3418, 0.9395, 0.3418, 0.9395, 0.3418, 0.9395, 0.3418, 0.9395, 0.3418, 0.9395, 0.3418, 0.9395, 0.3418, 0.9395, 0.3418, 0.9395, 0.3418, 0.9395, 0.3418, 0.9395, 0.3418, 0.9395, 0.3418, 0.9395, 0.3418, 0.9395, 0.3418, 0.9395, 0.3418, 0.9395, 0.3418, 0.9395, 0.3418, 0.9395, 0.3418, 0.9395, 0.3418, 0.9395, 0.3418, 0.9395, 0.3418, 0.9395, 0.3418, 0.9395, 0.3418, 0.9395, 0.05664, 0.9062, 0.05664, 0.9062, 0.05664, 0.9062, 0.05664, 0.9062, 0.05664, 0.9062, 0.05664, 0.9062, 0.05664, 0.9062, 0.05664, 0.9062, 0.05664, 0.9062, 0.05664, 0.9062, 0.05664, 0.9062, 0.05664, 0.9062])
me_cube_004.materials.append(mat_book_white)
me_cube_004.update()
me_cube_005 = bpy.data.meshes.new('Cube.005')
me_cube_005.from_pydata([(-0.4501, -0.04402, -0.5474), (-0.4501, -0.02819, 0.5474), (-0.4501, 0.04402, -0.5474), (-0.4501, 0.04402, 0.5474), (0.4297, -0.02819, -0.5474), (0.4297, -0.02819, 0.5474), (0.4297, 0.02819, -0.5474), (0.4297, 0.02819, 0.5474), (-0.4501, -0.02819, -0.5474), (-0.4501, -0.04402, 0.5474), (-0.4501, 0.02819, 0.5474), (-0.4501, 0.02819, -0.5474), (0.4373, 0.04402, -0.5474), (0.4533, 0.03353, -0.5474), (0.4408, 0.0368, -0.5474), (0.4463, 0.04095, -0.5474), (0.4533, 0.03353, 0.5474), (0.4373, 0.04402, 0.5474), (0.4408, 0.0368, 0.5474), (0.4463, 0.04095, 0.5474), (0.4533, -0.03353, -0.5474), (0.4373, -0.04402, -0.5474), (0.4408, -0.0368, -0.5474), (0.4463, -0.04095, -0.5474), (0.4373, -0.04402, 0.5474), (0.4533, -0.03353, 0.5474), (0.4408, -0.0368, 0.5474), (0.4463, -0.04095, 0.5474), (-0.4292, -0.02744, 0.5329), (0.4333, -0.02744, -0.5329), (0.4333, -0.02744, 0.5329), (0.4333, 0.02744, -0.5329), (0.4333, 0.02744, 0.5329), (-0.4292, -0.02744, -0.5329), (-0.4292, 0.02744, 0.5329), (-0.4292, 0.02744, -0.5329)], [], [(13, 16, 25, 20), (4, 6, 14, 13, 20, 22), (8, 4, 22, 21, 0), (1, 8, 0, 9), (11, 10, 3, 2), (2, 3, 17, 12), (7, 5, 26, 25, 16, 18), (10, 7, 18, 17, 3), (21, 24, 9, 0), (5, 1, 9, 24, 26), (10, 11, 6, 7), (1, 5, 4, 8), (4, 5, 7, 6), (12, 15, 14), (15, 13, 14), (16, 19, 18), (19, 17, 18), (20, 23, 22), (23, 21, 22), (24, 27, 26), (27, 25, 26), (16, 13, 15, 19), (19, 15, 12, 17), (24, 21, 23, 27), (27, 23, 20, 25), (6, 11, 2, 12, 14), (33, 28, 34, 35), (35, 31, 29, 33), (32, 34, 28, 30)])
me_cube_005.polygons.foreach_set('use_smooth', [True] * 29)
_uv = me_cube_005.uv_layers.new(name='UVMap')
_uv.uv.foreach_set('vector', [0.3203, 0.1875, 0.3203, 0.1875, 0.3203, 0.1875, 0.3203, 0.1875, 0.3203, 0.1875, 0.3203, 0.1875, 0.3203, 0.1875, 0.3203, 0.1875, 0.3203, 0.1875, 0.3203, 0.1875, 0.3203, 0.1875, 0.3203, 0.1875, 0.3203, 0.1875, 0.3203, 0.1875, 0.3203, 0.1875, 0.3203, 0.1875, 0.3203, 0.1875, 0.3203, 0.1875, 0.3203, 0.1875, 0.3203, 0.1875, 0.3203, 0.1875, 0.3203, 0.1875, 0.3203, 0.1875, 0.3203, 0.1875, 0.3203, 0.1875, 0.3203, 0.1875, 0.3203, 0.1875, 0.3203, 0.1875, 0.3203, 0.1875, 0.3203, 0.1875, 0.3203, 0.1875, 0.3203, 0.1875, 0.3203, 0.1875, 0.3203, 0.1875, 0.3203, 0.1875, 0.3203, 0.1875, 0.3203, 0.1875, 0.3203, 0.1875, 0.3203, 0.1875, 0.3203, 0.1875, 0.3203, 0.1875, 0.3203, 0.1875, 0.3203, 0.1875, 0.3203, 0.1875, 0.3203, 0.1875, 0.3203, 0.1875, 0.3203, 0.1875, 0.3203, 0.1875, 0.3203, 0.1875, 0.3203, 0.1875, 0.3203, 0.1875, 0.3203, 0.1875, 0.3203, 0.1875, 0.3203, 0.1875, 0.3203, 0.1875, 0.3203, 0.1875, 0.3203, 0.1875, 0.3203, 0.1875, 0.3203, 0.1875, 0.3203, 0.1875, 0.3203, 0.1875, 0.3203, 0.1875, 0.3203, 0.1875, 0.3203, 0.1875, 0.3203, 0.1875, 0.3203, 0.1875, 0.3203, 0.1875, 0.3203, 0.1875, 0.3203, 0.1875, 0.3203, 0.1875, 0.3203, 0.1875, 0.3203, 0.1875, 0.3203, 0.1875, 0.3203, 0.1875, 0.3203, 0.1875, 0.3203, 0.1875, 0.3203, 0.1875, 0.3203, 0.1875, 0.3203, 0.1875, 0.3203, 0.1875, 0.3203, 0.1875, 0.3203, 0.1875, 0.3203, 0.1875, 0.3203, 0.1875, 0.3203, 0.1875, 0.3203, 0.1875, 0.3203, 0.1875, 0.3203, 0.1875, 0.3203, 0.1875, 0.3203, 0.1875, 0.3203, 0.1875, 0.3203, 0.1875, 0.3203, 0.1875, 0.3203, 0.1875, 0.3203, 0.1875, 0.3203, 0.1875, 0.3203, 0.1875, 0.3203, 0.1875, 0.3203, 0.1875, 0.3203, 0.1875, 0.3203, 0.1875, 0.3203, 0.1875, 0.3203, 0.1875, 0.3203, 0.1875, 0.05664, 0.9062, 0.05664, 0.9062, 0.05664, 0.9062, 0.05664, 0.9062, 0.05664, 0.9062, 0.05664, 0.9062, 0.05664, 0.9062, 0.05664, 0.9062, 0.05664, 0.9062, 0.05664, 0.9062, 0.05664, 0.9062, 0.05664, 0.9062])
me_cube_005.materials.append(mat_book_blue)
me_cube_005.update()
me_cube_006 = bpy.data.meshes.new('Cube.006')
me_cube_006.from_pydata([(-0.3167, -0.05378, -0.3852), (-0.3167, -0.03444, 0.3852), (-0.3167, 0.05378, -0.3852), (-0.3167, 0.05378, 0.3852), (0.3024, -0.03444, -0.3852), (0.3024, -0.03444, 0.3852), (0.3024, 0.03444, -0.3852), (0.3024, 0.03444, 0.3852), (-0.3167, -0.03444, -0.3852), (-0.3167, -0.05378, 0.3852), (-0.3167, 0.03444, 0.3852), (-0.3167, 0.03444, -0.3852), (0.3077, 0.05378, -0.3852), (0.319, 0.04097, -0.3852), (0.3102, 0.04496, -0.3852), (0.3141, 0.05003, -0.3852), (0.319, 0.04097, 0.3852), (0.3077, 0.05378, 0.3852), (0.3102, 0.04496, 0.3852), (0.3141, 0.05003, 0.3852), (0.319, -0.04097, -0.3852), (0.3077, -0.05378, -0.3852), (0.3102, -0.04496, -0.3852), (0.3141, -0.05003, -0.3852), (0.3077, -0.05378, 0.3852), (0.319, -0.04097, 0.3852), (0.3102, -0.04496, 0.3852), (0.3141, -0.05003, 0.3852), (-0.302, -0.03353, 0.375), (0.3049, -0.03353, -0.375), (0.3049, -0.03353, 0.375), (0.3049, 0.03353, -0.375), (0.3049, 0.03353, 0.375), (-0.302, -0.03353, -0.375), (-0.302, 0.03353, 0.375), (-0.302, 0.03353, -0.375)], [], [(13, 16, 25, 20), (4, 6, 14, 13, 20, 22), (8, 4, 22, 21, 0), (1, 8, 0, 9), (11, 10, 3, 2), (2, 3, 17, 12), (7, 5, 26, 25, 16, 18), (10, 7, 18, 17, 3), (21, 24, 9, 0), (5, 1, 9, 24, 26), (10, 11, 6, 7), (1, 5, 4, 8), (4, 5, 7, 6), (12, 15, 14), (15, 13, 14), (16, 19, 18), (19, 17, 18), (20, 23, 22), (23, 21, 22), (24, 27, 26), (27, 25, 26), (16, 13, 15, 19), (19, 15, 12, 17), (24, 21, 23, 27), (27, 23, 20, 25), (6, 11, 2, 12, 14), (33, 28, 34, 35), (35, 31, 29, 33), (32, 34, 28, 30)])
me_cube_006.polygons.foreach_set('use_smooth', [True] * 29)
_uv = me_cube_006.uv_layers.new(name='UVMap')
_uv.uv.foreach_set('vector', [0.9297, 0.7969, 0.9297, 0.7969, 0.9297, 0.7969, 0.9297, 0.7969, 0.9297, 0.7969, 0.9297, 0.7969, 0.9297, 0.7969, 0.9297, 0.7969, 0.9297, 0.7969, 0.9297, 0.7969, 0.9297, 0.7969, 0.9297, 0.7969, 0.9297, 0.7969, 0.9297, 0.7969, 0.9297, 0.7969, 0.9297, 0.7969, 0.9297, 0.7969, 0.9297, 0.7969, 0.9297, 0.7969, 0.9297, 0.7969, 0.9297, 0.7969, 0.9297, 0.7969, 0.9297, 0.7969, 0.9297, 0.7969, 0.9297, 0.7969, 0.9297, 0.7969, 0.9297, 0.7969, 0.9297, 0.7969, 0.9297, 0.7969, 0.9297, 0.7969, 0.9297, 0.7969, 0.9297, 0.7969, 0.9297, 0.7969, 0.9297, 0.7969, 0.9297, 0.7969, 0.9297, 0.7969, 0.9297, 0.7969, 0.9297, 0.7969, 0.9297, 0.7969, 0.9297, 0.7969, 0.9297, 0.7969, 0.9297, 0.7969, 0.9297, 0.7969, 0.9297, 0.7969, 0.9297, 0.7969, 0.9297, 0.7969, 0.9297, 0.7969, 0.9297, 0.7969, 0.9297, 0.7969, 0.9297, 0.7969, 0.9297, 0.7969, 0.9297, 0.7969, 0.9297, 0.7969, 0.9297, 0.7969, 0.9297, 0.7969, 0.9297, 0.7969, 0.9297, 0.7969, 0.9297, 0.7969, 0.9297, 0.7969, 0.9297, 0.7969, 0.9297, 0.7969, 0.9297, 0.7969, 0.9297, 0.7969, 0.9297, 0.7969, 0.9297, 0.7969, 0.9297, 0.7969, 0.9297, 0.7969, 0.9297, 0.7969, 0.9297, 0.7969, 0.9297, 0.7969, 0.9297, 0.7969, 0.9297, 0.7969, 0.9297, 0.7969, 0.9297, 0.7969, 0.9297, 0.7969, 0.9297, 0.7969, 0.9297, 0.7969, 0.9297, 0.7969, 0.9297, 0.7969, 0.9297, 0.7969, 0.9297, 0.7969, 0.9297, 0.7969, 0.9297, 0.7969, 0.9297, 0.7969, 0.9297, 0.7969, 0.9297, 0.7969, 0.9297, 0.7969, 0.9297, 0.7969, 0.9297, 0.7969, 0.9297, 0.7969, 0.9297, 0.7969, 0.9297, 0.7969, 0.9297, 0.7969, 0.9297, 0.7969, 0.9297, 0.7969, 0.9297, 0.7969, 0.9297, 0.7969, 0.9297, 0.7969, 0.9297, 0.7969, 0.9297, 0.7969, 0.9297, 0.7969, 0.9297, 0.7969, 0.9297, 0.7969, 0.9297, 0.7969, 0.05664, 0.9062, 0.05664, 0.9062, 0.05664, 0.9062, 0.05664, 0.9062, 0.05664, 0.9062, 0.05664, 0.9062, 0.05664, 0.9062, 0.05664, 0.9062, 0.05664, 0.9062, 0.05664, 0.9062, 0.05664, 0.9062, 0.05664, 0.9062])
me_cube_006.materials.append(mat_book_green)
me_cube_006.update()
me_cube_007 = bpy.data.meshes.new('Cube.007')
me_cube_007.from_pydata([(-0.4501, -0.03389, -0.512), (-0.4501, -0.0217, 0.512), (-0.4501, 0.03389, -0.512), (-0.4501, 0.03389, 0.512), (0.4297, -0.0217, -0.512), (0.4297, -0.0217, 0.512), (0.4297, 0.0217, -0.512), (0.4297, 0.0217, 0.512), (-0.4501, -0.0217, -0.512), (-0.4501, -0.03389, 0.512), (-0.4501, 0.0217, 0.512), (-0.4501, 0.0217, -0.512), (0.4373, 0.03389, -0.512), (0.4533, 0.02582, -0.512), (0.4408, 0.02833, -0.512), (0.4463, 0.03153, -0.512), (0.4533, 0.02582, 0.512), (0.4373, 0.03389, 0.512), (0.4408, 0.02833, 0.512), (0.4463, 0.03153, 0.512), (0.4533, -0.02582, -0.512), (0.4373, -0.03389, -0.512), (0.4408, -0.02833, -0.512), (0.4463, -0.03153, -0.512), (0.4373, -0.03389, 0.512), (0.4533, -0.02582, 0.512), (0.4408, -0.02833, 0.512), (0.4463, -0.03153, 0.512), (-0.4292, -0.02113, 0.4984), (0.4333, -0.02113, -0.4984), (0.4333, -0.02113, 0.4984), (0.4333, 0.02113, -0.4984), (0.4333, 0.02113, 0.4984), (-0.4292, -0.02113, -0.4984), (-0.4292, 0.02113, 0.4984), (-0.4292, 0.02113, -0.4984)], [], [(13, 16, 25, 20), (4, 6, 14, 13, 20, 22), (8, 4, 22, 21, 0), (1, 8, 0, 9), (11, 10, 3, 2), (2, 3, 17, 12), (7, 5, 26, 25, 16, 18), (10, 7, 18, 17, 3), (21, 24, 9, 0), (5, 1, 9, 24, 26), (10, 11, 6, 7), (1, 5, 4, 8), (4, 5, 7, 6), (12, 15, 14), (15, 13, 14), (16, 19, 18), (19, 17, 18), (20, 23, 22), (23, 21, 22), (24, 27, 26), (27, 25, 26), (16, 13, 15, 19), (19, 15, 12, 17), (24, 21, 23, 27), (27, 23, 20, 25), (6, 11, 2, 12, 14), (33, 28, 34, 35), (35, 31, 29, 33), (32, 34, 28, 30)])
me_cube_007.polygons.foreach_set('use_smooth', [True] * 29)
_uv = me_cube_007.uv_layers.new(name='UVMap')
_uv.uv.foreach_set('vector', [0.3418, 0.9395, 0.3418, 0.9395, 0.3418, 0.9395, 0.3418, 0.9395, 0.3418, 0.9395, 0.3418, 0.9395, 0.3418, 0.9395, 0.3418, 0.9395, 0.3418, 0.9395, 0.3418, 0.9395, 0.3418, 0.9395, 0.3418, 0.9395, 0.3418, 0.9395, 0.3418, 0.9395, 0.3418, 0.9395, 0.3418, 0.9395, 0.3418, 0.9395, 0.3418, 0.9395, 0.3418, 0.9395, 0.3418, 0.9395, 0.3418, 0.9395, 0.3418, 0.9395, 0.3418, 0.9395, 0.3418, 0.9395, 0.3418, 0.9395, 0.3418, 0.9395, 0.3418, 0.9395, 0.3418, 0.9395, 0.3418, 0.9395, 0.3418, 0.9395, 0.3418, 0.9395, 0.3418, 0.9395, 0.3418, 0.9395, 0.3418, 0.9395, 0.3418, 0.9395, 0.3418, 0.9395, 0.3418, 0.9395, 0.3418, 0.9395, 0.3418, 0.9395, 0.3418, 0.9395, 0.3418, 0.9395, 0.3418, 0.9395, 0.3418, 0.9395, 0.3418, 0.9395, 0.3418, 0.9395, 0.3418, 0.9395, 0.3418, 0.9395, 0.3418, 0.9395, 0.3418, 0.9395, 0.3418, 0.9395, 0.3418, 0.9395, 0.3418, 0.9395, 0.3418, 0.9395, 0.3418, 0.9395, 0.3418, 0.9395, 0.3418, 0.9395, 0.3418, 0.9395, 0.3418, 0.9395, 0.3418, 0.9395, 0.3418, 0.9395, 0.3418, 0.9395, 0.3418, 0.9395, 0.3418, 0.9395, 0.3418, 0.9395, 0.3418, 0.9395, 0.3418, 0.9395, 0.3418, 0.9395, 0.3418, 0.9395, 0.3418, 0.9395, 0.3418, 0.9395, 0.3418, 0.9395, 0.3418, 0.9395, 0.3418, 0.9395, 0.3418, 0.9395, 0.3418, 0.9395, 0.3418, 0.9395, 0.3418, 0.9395, 0.3418, 0.9395, 0.3418, 0.9395, 0.3418, 0.9395, 0.3418, 0.9395, 0.3418, 0.9395, 0.3418, 0.9395, 0.3418, 0.9395, 0.3418, 0.9395, 0.3418, 0.9395, 0.3418, 0.9395, 0.3418, 0.9395, 0.3418, 0.9395, 0.3418, 0.9395, 0.3418, 0.9395, 0.3418, 0.9395, 0.3418, 0.9395, 0.3418, 0.9395, 0.3418, 0.9395, 0.3418, 0.9395, 0.3418, 0.9395, 0.3418, 0.9395, 0.3418, 0.9395, 0.3418, 0.9395, 0.3418, 0.9395, 0.3418, 0.9395, 0.3418, 0.9395, 0.3418, 0.9395, 0.05664, 0.9062, 0.05664, 0.9062, 0.05664, 0.9062, 0.05664, 0.9062, 0.05664, 0.9062, 0.05664, 0.9062, 0.05664, 0.9062, 0.05664, 0.9062, 0.05664, 0.9062, 0.05664, 0.9062, 0.05664, 0.9062, 0.05664, 0.9062])
me_cube_007.materials.append(mat_book_white_001)
me_cube_007.update()
me_cube_008 = bpy.data.meshes.new('Cube.008')
me_cube_008.from_pydata([(-0.4501, -0.03389, -0.542), (-0.4501, -0.0217, 0.542), (-0.4501, 0.03389, -0.542), (-0.4501, 0.03389, 0.542), (0.4297, -0.0217, -0.542), (0.4297, -0.0217, 0.542), (0.4297, 0.0217, -0.542), (0.4297, 0.0217, 0.542), (-0.4501, -0.0217, -0.542), (-0.4501, -0.03389, 0.542), (-0.4501, 0.0217, 0.542), (-0.4501, 0.0217, -0.542), (0.4373, 0.03389, -0.542), (0.4533, 0.02582, -0.542), (0.4408, 0.02833, -0.542), (0.4463, 0.03153, -0.542), (0.4533, 0.02582, 0.542), (0.4373, 0.03389, 0.542), (0.4408, 0.02833, 0.542), (0.4463, 0.03153, 0.542), (0.4533, -0.02582, -0.542), (0.4373, -0.03389, -0.542), (0.4408, -0.02833, -0.542), (0.4463, -0.03153, -0.542), (0.4373, -0.03389, 0.542), (0.4533, -0.02582, 0.542), (0.4408, -0.02833, 0.542), (0.4463, -0.03153, 0.542), (-0.4292, -0.02113, 0.5277), (0.4333, -0.02113, -0.5277), (0.4333, -0.02113, 0.5277), (0.4333, 0.02113, -0.5277), (0.4333, 0.02113, 0.5277), (-0.4292, -0.02113, -0.5277), (-0.4292, 0.02113, 0.5277), (-0.4292, 0.02113, -0.5277)], [], [(13, 16, 25, 20), (4, 6, 14, 13, 20, 22), (8, 4, 22, 21, 0), (1, 8, 0, 9), (11, 10, 3, 2), (2, 3, 17, 12), (7, 5, 26, 25, 16, 18), (10, 7, 18, 17, 3), (21, 24, 9, 0), (5, 1, 9, 24, 26), (10, 11, 6, 7), (1, 5, 4, 8), (4, 5, 7, 6), (12, 15, 14), (15, 13, 14), (16, 19, 18), (19, 17, 18), (20, 23, 22), (23, 21, 22), (24, 27, 26), (27, 25, 26), (16, 13, 15, 19), (19, 15, 12, 17), (24, 21, 23, 27), (27, 23, 20, 25), (6, 11, 2, 12, 14), (33, 28, 34, 35), (35, 31, 29, 33), (32, 34, 28, 30)])
me_cube_008.polygons.foreach_set('use_smooth', [True] * 29)
_uv = me_cube_008.uv_layers.new(name='UVMap')
_uv.uv.foreach_set('vector', [0.3418, 0.9395, 0.3418, 0.9395, 0.3418, 0.9395, 0.3418, 0.9395, 0.3418, 0.9395, 0.3418, 0.9395, 0.3418, 0.9395, 0.3418, 0.9395, 0.3418, 0.9395, 0.3418, 0.9395, 0.3418, 0.9395, 0.3418, 0.9395, 0.3418, 0.9395, 0.3418, 0.9395, 0.3418, 0.9395, 0.3418, 0.9395, 0.3418, 0.9395, 0.3418, 0.9395, 0.3418, 0.9395, 0.3418, 0.9395, 0.3418, 0.9395, 0.3418, 0.9395, 0.3418, 0.9395, 0.3418, 0.9395, 0.3418, 0.9395, 0.3418, 0.9395, 0.3418, 0.9395, 0.3418, 0.9395, 0.3418, 0.9395, 0.3418, 0.9395, 0.3418, 0.9395, 0.3418, 0.9395, 0.3418, 0.9395, 0.3418, 0.9395, 0.3418, 0.9395, 0.3418, 0.9395, 0.3418, 0.9395, 0.3418, 0.9395, 0.3418, 0.9395, 0.3418, 0.9395, 0.3418, 0.9395, 0.3418, 0.9395, 0.3418, 0.9395, 0.3418, 0.9395, 0.3418, 0.9395, 0.3418, 0.9395, 0.3418, 0.9395, 0.3418, 0.9395, 0.3418, 0.9395, 0.3418, 0.9395, 0.3418, 0.9395, 0.3418, 0.9395, 0.3418, 0.9395, 0.3418, 0.9395, 0.3418, 0.9395, 0.3418, 0.9395, 0.3418, 0.9395, 0.3418, 0.9395, 0.3418, 0.9395, 0.3418, 0.9395, 0.3418, 0.9395, 0.3418, 0.9395, 0.3418, 0.9395, 0.3418, 0.9395, 0.3418, 0.9395, 0.3418, 0.9395, 0.3418, 0.9395, 0.3418, 0.9395, 0.3418, 0.9395, 0.3418, 0.9395, 0.3418, 0.9395, 0.3418, 0.9395, 0.3418, 0.9395, 0.3418, 0.9395, 0.3418, 0.9395, 0.3418, 0.9395, 0.3418, 0.9395, 0.3418, 0.9395, 0.3418, 0.9395, 0.3418, 0.9395, 0.3418, 0.9395, 0.3418, 0.9395, 0.3418, 0.9395, 0.3418, 0.9395, 0.3418, 0.9395, 0.3418, 0.9395, 0.3418, 0.9395, 0.3418, 0.9395, 0.3418, 0.9395, 0.3418, 0.9395, 0.3418, 0.9395, 0.3418, 0.9395, 0.3418, 0.9395, 0.3418, 0.9395, 0.3418, 0.9395, 0.3418, 0.9395, 0.3418, 0.9395, 0.3418, 0.9395, 0.3418, 0.9395, 0.3418, 0.9395, 0.3418, 0.9395, 0.3418, 0.9395, 0.3418, 0.9395, 0.3418, 0.9395, 0.05664, 0.9062, 0.05664, 0.9062, 0.05664, 0.9062, 0.05664, 0.9062, 0.05664, 0.9062, 0.05664, 0.9062, 0.05664, 0.9062, 0.05664, 0.9062, 0.05664, 0.9062, 0.05664, 0.9062, 0.05664, 0.9062, 0.05664, 0.9062])
me_cube_008.materials.append(mat_book_white_002)
me_cube_008.update()

# ---- objects
ob_cube = bpy.data.objects.new('Cube', me_cube_001)
ob_cube_001 = bpy.data.objects.new('Cube.001', me_cube_003)
ob_cube_002 = bpy.data.objects.new('Cube.002', me_cube_004)
ob_cube_003 = bpy.data.objects.new('Cube.003', me_cube_005)
ob_cube_004 = bpy.data.objects.new('Cube.004', me_cube_006)
ob_cube_005 = bpy.data.objects.new('Cube.005', me_cube_007)
ob_cube_006 = bpy.data.objects.new('Cube.006', me_cube_008)

# ---- transforms, parenting, visibility, modifiers, constraints
ob_cube.location = (-1.025e-17, -1.39, 0.6074)
_m = ob_cube.modifiers.new('Smooth by Angle', 'NODES')
_m.node_group = ng_smooth_by_angle
_m.use_pin_to_last = True
_m.show_group_selector = False
ob_cube_001.location = (0.0, -0.3837, 0.0)
ob_cube_002.location = (-3.171e-18, -1.115, 0.5526)
_m = ob_cube_002.modifiers.new('Smooth by Angle', 'NODES')
_m.node_group = ng_smooth_by_angle_001
_m.use_pin_to_last = True
_m.show_group_selector = False
ob_cube_003.location = (-1.147e-17, -1.008, 0.6077)
_m = ob_cube_003.modifiers.new('Smooth by Angle', 'NODES')
_m.node_group = ng_smooth_by_angle_002
_m.use_pin_to_last = True
_m.show_group_selector = False
ob_cube_004.location = (0.1243, -1.224, 0.452)
_m = ob_cube_004.modifiers.new('Smooth by Angle', 'NODES')
_m.node_group = ng_smooth_by_angle_003
_m.use_pin_to_last = True
_m.show_group_selector = False
ob_cube_005.location = (-3.171e-18, -0.8385, 0.5734)
_m = ob_cube_005.modifiers.new('Smooth by Angle', 'NODES')
_m.node_group = ng_smooth_by_angle_004
_m.use_pin_to_last = True
_m.show_group_selector = False
ob_cube_006.location = (-2.595e-17, -0.9176, 0.5994)
_m = ob_cube_006.modifiers.new('Smooth by Angle', 'NODES')
_m.node_group = ng_smooth_by_angle_005
_m.use_pin_to_last = True
_m.show_group_selector = False

# ---- collection membership
col_collection.objects.link(ob_cube)
col_collection.objects.link(ob_cube_001)
col_collection.objects.link(ob_cube_002)
col_collection.objects.link(ob_cube_003)
col_collection.objects.link(ob_cube_004)
col_collection.objects.link(ob_cube_005)
col_collection.objects.link(ob_cube_006)

# ---- scene / render settings (as saved in the file)
scene.frame_start = 1; scene.frame_end = 250; scene.frame_set(1)
scene.render.engine = 'BLENDER_EEVEE_NEXT'
bpy.context.view_layer.update()

# ---- added for rendering (the .blend has no active camera and no usable light): camera, sun
cam_auto = bpy.data.cameras.new('AutoCamera')
cam_auto.lens = 50.0
cam_auto.sensor_width = 36.0
cam_auto.clip_end = 1000.0
ob_auto_camera = bpy.data.objects.new('AutoCamera', cam_auto)
scene.collection.objects.link(ob_auto_camera)
ob_auto_camera.location = (3.03704, -4.02819, 2.97779)
ob_auto_camera.rotation_euler = (1.09748, -7.21219e-08, 0.694738)
scene.camera = ob_auto_camera
light_auto_sun = bpy.data.lights.new('AutoSun', 'SUN')
light_auto_sun.energy = 3.0
light_auto_sun.angle = 0.0523599
ob_auto_sun = bpy.data.objects.new('AutoSun', light_auto_sun)
scene.collection.objects.link(ob_auto_sun)
ob_auto_sun.rotation_euler = (0.872665, 0.174533, 0.523599)
bpy.context.view_layer.update()
